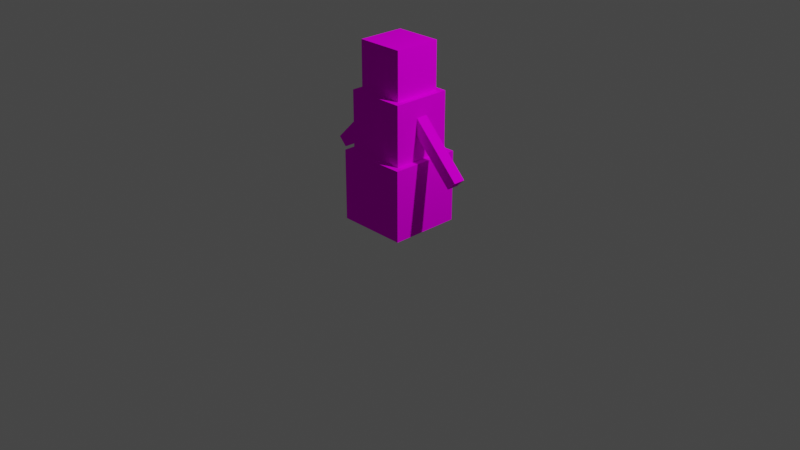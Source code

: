 # Source: snowman.blend  (saved by Blender 2.82.7; exported with 4.5.12 LTS)
import bpy
from mathutils import Matrix  # noqa: F401  (used for matrix-valued properties, if any)

bpy.ops.wm.read_factory_settings(use_empty=True)
scene = bpy.context.scene
scene.name = 'Scene'

# ---- collections
col_collection = bpy.data.collections.new('Collection'); scene.collection.children.link(col_collection)

# ---- images (referenced by path relative to the original .blend; pixels are not part of the script)
import os
ASSET_DIR = os.environ.get("B2B_ASSET_DIR", "")  # directory of the original .blend (textures are referenced by path, not embedded)
HERE = os.path.dirname(os.path.abspath(__file__))  # packed textures are extracted next to this script under _unpacked/

def load_image(name, relpath, width, height, colorspace="sRGB"):
    """Load a texture the original file referenced (path relative to the .blend, or extracted next to this script)."""
    p = next((c for c in (os.path.join(HERE, relpath), os.path.join(ASSET_DIR, relpath)) if relpath and os.path.exists(c)), "")
    if p:
        img = bpy.data.images.load(p, check_existing=True)
        img.name = name
    else:  # same state as the original file: an image datablock whose file is absent (Cycles renders it pink)
        img = bpy.data.images.new(name, width, height)
        img.source = "FILE"
        img.filepath = "//" + (relpath or name)
    img.colorspace_settings.name = colorspace
    return img
img_snowman_png = load_image('snowman.png', 'snowman.png', 1024, 1024, 'sRGB')

# ---- materials (node trees are filled in below, after node groups)
mat_0 = bpy.data.materials.new('0')
mat_0.use_transparent_shadow = False
mat_0.roughness = 1.0
mat_0.specular_intensity = 0.0

# ---- material node trees
mat_0.use_nodes = True; mat_0.node_tree.nodes.clear()
_N = mat_0.node_tree.nodes; _L = mat_0.node_tree.links
n0 = _N.new('ShaderNodeOutputMaterial'); n0.name = 'Material Output'; n0.location = (300, 300)
n1 = _N.new('ShaderNodeBsdfPrincipled'); n1.name = 'Principled BSDF'; n1.location = (10, 300)
n1.distribution = 'GGX'
n1.subsurface_method = 'BURLEY'
n1.inputs[2].default_value = 1.0
n1.inputs[3].default_value = 1.45
n1.inputs[13].default_value = 0.0
n1.inputs[27].default_value = (0.0, 0.0, 0.0, 1.0)
n1.inputs[28].default_value = 1.0
n2 = _N.new('ShaderNodeTexImage'); n2.name = 'Image Texture'; n2.location = (-300, 600)
n2.image = img_snowman_png
n2.interpolation = 'Closest'
_L.new(n1.outputs[0], n0.inputs[0])
_L.new(n2.outputs[0], n1.inputs[0])
n0.is_active_output = True

# ---- world
world_world = bpy.data.worlds.new('World'); scene.world = world_world
world_world.use_nodes = True; world_world.node_tree.nodes.clear()
_N = world_world.node_tree.nodes; _L = world_world.node_tree.links
n0 = _N.new('ShaderNodeOutputWorld'); n0.name = 'World Output'; n0.location = (300, 300)
n1 = _N.new('ShaderNodeBackground'); n1.name = 'Background'; n1.location = (10, 300)
n1.inputs[0].default_value = (0.05088, 0.05088, 0.05088, 1.0)
_L.new(n1.outputs[0], n0.inputs[0])
n0.is_active_output = True
world_world.color = (0.05088, 0.05088, 0.05088)
world_world.use_sun_shadow = False
world_world.sun_shadow_jitter_overblur = 0.0

# ---- cameras
cam_camera = bpy.data.cameras.new('Camera')
cam_camera.clip_end = 100.0
cam_camera.ortho_scale = 7.314

# ---- lights
light_light = bpy.data.lights.new('Light', 'POINT')
light_light.transmission_factor = 0.0
light_light.energy = 1000.0
light_light.shadow_soft_size = 0.1
light_light.shadow_maximum_resolution = 0.006
light_light.use_absolute_resolution = True

# ---- meshes
me_cube = bpy.data.meshes.new('cube')
me_cube.from_pydata([(0.375, 0.75, 0.375), (0.375, 0.0, 0.375), (0.375, 0.75, -0.375), (0.375, 0.0, -0.375), (-0.375, 0.75, -0.375), (-0.375, 0.0, -0.375), (-0.375, 0.75, 0.375), (-0.375, 0.0, 0.375), (0.3125, 1.375, 0.3125), (0.3125, 0.75, 0.3125), (0.3125, 1.375, -0.3125), (0.3125, 0.75, -0.3125), (-0.3125, 1.375, -0.3125), (-0.3125, 0.75, -0.3125), (-0.3125, 1.375, 0.3125), (-0.3125, 0.75, 0.3125), (0.25, 1.875, 0.25), (0.25, 1.375, 0.25), (0.25, 1.875, -0.25), (0.25, 1.375, -0.25), (-0.25, 1.875, -0.25), (-0.25, 1.375, -0.25), (-0.25, 1.875, 0.25), (-0.25, 1.375, 0.25), (-0.2942, 1.207, 0.0625), (-0.2058, 1.118, 0.0625), (-0.2942, 1.207, -0.0625), (-0.2058, 1.118, -0.0625), (-0.8245, 0.6764, -0.0625), (-0.7361, 0.588, -0.0625), (-0.8245, 0.6764, 0.0625), (-0.7361, 0.588, 0.0625), (0.8245, 0.6764, 0.0625), (0.7361, 0.588, 0.0625), (0.8245, 0.6764, -0.0625), (0.7361, 0.588, -0.0625), (0.2942, 1.207, -0.0625), (0.2058, 1.118, -0.0625), (0.2942, 1.207, 0.0625), (0.2058, 1.118, 0.0625)], [], [(14, 8, 10, 12), (31, 25, 24, 30), (22, 16, 18, 20), (30, 24, 26, 28), (21, 19, 17, 23), (15, 9, 8, 14), (23, 17, 16, 22), (6, 0, 2, 4), (38, 32, 34, 36), (1, 3, 2, 0), (5, 3, 1, 7), (7, 1, 0, 6), (3, 5, 4, 2), (19, 21, 20, 18), (21, 23, 22, 20), (13, 15, 14, 12), (5, 7, 6, 4), (9, 11, 10, 8), (17, 19, 18, 16), (33, 35, 34, 32), (13, 11, 9, 15), (25, 27, 26, 24), (27, 29, 28, 26), (35, 37, 36, 34), (29, 27, 25, 31), (29, 31, 30, 28), (11, 13, 12, 10), (37, 39, 38, 36), (39, 33, 32, 38), (37, 35, 33, 39)])
me_cube.polygons.foreach_set('use_smooth', [True] * 30)
_k = set([(0, 1), (0, 2), (0, 6), (1, 3), (1, 7), (2, 3), (2, 4), (3, 5), (4, 5), (4, 6), (5, 7), (6, 7), (8, 9), (8, 10), (8, 14), (9, 11), (9, 15), (10, 11), (10, 12), (11, 13), (12, 13), (12, 14), (13, 15), (14, 15), (16, 17), (16, 18), (16, 22), (17, 19), (17, 23), (18, 19), (18, 20), (19, 21), (20, 21), (20, 22), (21, 23), (22, 23), (24, 25), (24, 26), (24, 30), (25, 27), (25, 31), (26, 27), (26, 28), (27, 29), (28, 29), (28, 30), (29, 31), (30, 31), (32, 33), (32, 34), (32, 38), (33, 35), (33, 39), (34, 35), (34, 36), (35, 37), (36, 37), (36, 38), (37, 39), (38, 39)])
me_cube.attributes.new('sharp_edge', 'BOOLEAN', 'EDGE').data.foreach_set('value', [ (min(e.vertices), max(e.vertices)) in _k for e in me_cube.edges])
_uv = me_cube.uv_layers.new(name='UVMap')
_uv.uv.foreach_set('vector', [0.3123, 0.7498, 0.1565, 0.7498, 0.1565, 0.594, 0.3123, 0.594, 0.9373, 0.9377, 0.7502, 0.9377, 0.7502, 0.9685, 0.9373, 0.9685, 0.2498, 0.9998, 0.1252, 0.9998, 0.1252, 0.8752, 0.2498, 0.8752, 0.5315, 0.9998, 0.7185, 0.9998, 0.7185, 0.969, 0.5315, 0.969, 0.3748, 0.8752, 0.2502, 0.8752, 0.2502, 0.9998, 0.3748, 0.9998, 0.469, 0.4377, 0.6248, 0.4377, 0.6248, 0.5935, 0.469, 0.5935, 0.3752, 0.7502, 0.4998, 0.7502, 0.4998, 0.8748, 0.3752, 0.8748, 0.3748, 0.4373, 0.1877, 0.4373, 0.1877, 0.2502, 0.3748, 0.2502, 0.7185, 0.9998, 0.5315, 0.9998, 0.5315, 0.969, 0.7185, 0.969, 0.0002441, 0.06274, 0.1873, 0.06274, 0.1873, 0.2498, 0.0002441, 0.2498, 0.5623, 0.2502, 0.3752, 0.2502, 0.3752, 0.4373, 0.5623, 0.4373, 0.5627, 0.06274, 0.7498, 0.06274, 0.7498, 0.2498, 0.5627, 0.2498, 0.1877, 0.06274, 0.3748, 0.06274, 0.3748, 0.2498, 0.1877, 0.2498, 0.1252, 0.7502, 0.2498, 0.7502, 0.2498, 0.8748, 0.1252, 0.8748, 0.2502, 0.7502, 0.3748, 0.7502, 0.3748, 0.8748, 0.2502, 0.8748, 0.3127, 0.4377, 0.4685, 0.4377, 0.4685, 0.5935, 0.3127, 0.5935, 0.3752, 0.06274, 0.5623, 0.06274, 0.5623, 0.2498, 0.3752, 0.2498, 0.0002441, 0.4377, 0.156, 0.4377, 0.156, 0.5935, 0.0002441, 0.5935, 0.0002441, 0.7502, 0.1248, 0.7502, 0.1248, 0.8748, 0.0002441, 0.8748, 0.5002, 0.9377, 0.531, 0.9377, 0.531, 0.9685, 0.5002, 0.9685, 0.4685, 0.594, 0.3127, 0.594, 0.3127, 0.7498, 0.4685, 0.7498, 0.7498, 0.9377, 0.719, 0.9377, 0.719, 0.9685, 0.7498, 0.9685, 0.7185, 0.9377, 0.5315, 0.9377, 0.5315, 0.9685, 0.7185, 0.9685, 0.5315, 0.9377, 0.7185, 0.9377, 0.7185, 0.9685, 0.5315, 0.9685, 0.719, 0.969, 0.906, 0.969, 0.906, 0.9998, 0.719, 0.9998, 0.531, 0.9377, 0.5002, 0.9377, 0.5002, 0.9685, 0.531, 0.9685, 0.1565, 0.4377, 0.3123, 0.4377, 0.3123, 0.5935, 0.1565, 0.5935, 0.719, 0.9377, 0.7498, 0.9377, 0.7498, 0.9685, 0.719, 0.9685, 0.7502, 0.9377, 0.9373, 0.9377, 0.9373, 0.9685, 0.7502, 0.9685, 0.906, 0.969, 0.719, 0.969, 0.719, 0.9998, 0.906, 0.9998])
me_cube.materials.append(mat_0)
me_cube.use_remesh_fix_poles = True
me_cube.use_remesh_preserve_attributes = False
me_cube.use_mirror_vertex_groups = False
me_cube.update()
me_cube.normals_split_custom_set([tuple(v) for v in zip(*[iter([0.0, 1.0, 0.0, 0.0, 1.0, 0.0, 0.0, 1.0, 0.0, 0.0, 1.0, 0.0, 0.0, 0.0, 1.0, 0.0, 0.0, 1.0, 0.0, 0.0, 1.0, 0.0, 0.0, 1.0, 0.0, 1.0, 0.0, 0.0, 1.0, 0.0, 0.0, 1.0, 0.0, 0.0, 1.0, 0.0, -0.7071, 0.7071, 0.0, -0.7071, 0.7071, 0.0, -0.7071, 0.7071, 0.0, -0.7071, 0.7071, 0.0, 0.0, -1.0, 0.0, 0.0, -1.0, 0.0, 0.0, -1.0, 0.0, 0.0, -1.0, 0.0, 0.0, 0.0, 1.0, 0.0, 0.0, 1.0, 0.0, 0.0, 1.0, 0.0, 0.0, 1.0, 0.0, 0.0, 1.0, 0.0, 0.0, 1.0, 0.0, 0.0, 1.0, 0.0, 0.0, 1.0, 0.0, 1.0, 0.0, 0.0, 1.0, 0.0, 0.0, 1.0, 0.0, 0.0, 1.0, 0.0, 0.7071, 0.7071, 0.0, 0.7071, 0.7071, 0.0, 0.7071, 0.7071, 0.0, 0.7071, 0.7071, 0.0, 1.0, 0.0, 0.0, 1.0, 0.0, 0.0, 1.0, 0.0, 0.0, 1.0, 0.0, 0.0, 0.0, -1.0, 0.0, 0.0, -1.0, 0.0, 0.0, -1.0, 0.0, 0.0, -1.0, 0.0, 0.0, 0.0, 1.0, 0.0, 0.0, 1.0, 0.0, 0.0, 1.0, 0.0, 0.0, 1.0, 0.0, 0.0, -1.0, 0.0, 0.0, -1.0, 0.0, 0.0, -1.0, 0.0, 0.0, -1.0, 0.0, 0.0, -1.0, 0.0, 0.0, -1.0, 0.0, 0.0, -1.0, 0.0, 0.0, -1.0, -1.0, 0.0, 0.0, -1.0, 0.0, 0.0, -1.0, 0.0, 0.0, -1.0, 0.0, 0.0, -1.0, 0.0, 0.0, -1.0, 0.0, 0.0, -1.0, 0.0, 0.0, -1.0, 0.0, 0.0, -1.0, 0.0, 0.0, -1.0, 0.0, 0.0, -1.0, 0.0, 0.0, -1.0, 0.0, 0.0, 1.0, 0.0, 0.0, 1.0, 0.0, 0.0, 1.0, 0.0, 0.0, 1.0, 0.0, 0.0, 1.0, 0.0, 0.0, 1.0, 0.0, 0.0, 1.0, 0.0, 0.0, 1.0, 0.0, 0.0, 0.7071, -0.7071, 0.0, 0.7071, -0.7071, 0.0, 0.7071, -0.7071, 0.0, 0.7071, -0.7071, 0.0, 0.0, -1.0, 0.0, 0.0, -1.0, 0.0, 0.0, -1.0, 0.0, 0.0, -1.0, 0.0, 0.7071, 0.7071, 0.0, 0.7071, 0.7071, 0.0, 0.7071, 0.7071, 0.0, 0.7071, 0.7071, 0.0, 0.0, 0.0, -1.0, 0.0, 0.0, -1.0, 0.0, 0.0, -1.0, 0.0, 0.0, -1.0, 0.0, 0.0, -1.0, 0.0, 0.0, -1.0, 0.0, 0.0, -1.0, 0.0, 0.0, -1.0, 0.7071, -0.7071, 0.0, 0.7071, -0.7071, 0.0, 0.7071, -0.7071, 0.0, 0.7071, -0.7071, 0.0, -0.7071, -0.7071, 0.0, -0.7071, -0.7071, 0.0, -0.7071, -0.7071, 0.0, -0.7071, -0.7071, 0.0, 0.0, 0.0, -1.0, 0.0, 0.0, -1.0, 0.0, 0.0, -1.0, 0.0, 0.0, -1.0, -0.7071, 0.7071, 0.0, -0.7071, 0.7071, 0.0, -0.7071, 0.7071, 0.0, -0.7071, 0.7071, 0.0, 0.0, 0.0, 1.0, 0.0, 0.0, 1.0, 0.0, 0.0, 1.0, 0.0, 0.0, 1.0, -0.7071, -0.7071, 0.0, -0.7071, -0.7071, 0.0, -0.7071, -0.7071, 0.0, -0.7071, -0.7071, 0.0])] * 3)])
arm_armature_002 = bpy.data.armatures.new('Armature.002')  # bones are not reproduced

# ---- objects
ob_light = bpy.data.objects.new('Light', light_light)
ob_camera = bpy.data.objects.new('Camera', cam_camera)
ob_cube = bpy.data.objects.new('cube', me_cube)
ob_armature = bpy.data.objects.new('Armature', arm_armature_002)

# ---- transforms, parenting, visibility, modifiers, constraints
ob_light.location = (4.076, 1.005, 5.904)
ob_light.rotation_euler = (0.6503, 0.05522, 1.866)
ob_light.lock_rotations_4d = False
ob_light.empty_display_type = 'ARROWS'
ob_light.color = (0.0, 0.0, 0.0, 0.0)
ob_light.lineart.crease_threshold = 0.0
ob_camera.location = (7.359, -6.926, 4.958)
ob_camera.rotation_euler = (1.109, 0.0, 0.8149)
ob_camera.lock_rotations_4d = False
ob_camera.empty_display_type = 'ARROWS'
ob_camera.color = (0.0, 0.0, 0.0, 0.0)
ob_camera.display_type = 'WIRE'
ob_camera.lineart.crease_threshold = 0.0
ob_cube.parent = ob_armature
ob_cube.location = (0.0, 0.0, 0.0)
ob_cube.rotation_euler = (1.571, -0.0, 0.0)
ob_cube.lineart.crease_threshold = 0.0
_vg = ob_cube.vertex_groups.new(name='Bone')
_vg.add([0, 1, 2, 3, 4, 5, 6, 7], 1.0, 'REPLACE')
_vg = ob_cube.vertex_groups.new(name='Bone.001')
_vg.add([8, 9, 10, 11, 12, 13, 14, 15], 1.0, 'REPLACE')
_vg = ob_cube.vertex_groups.new(name='head')
_vg.add([16, 17, 18, 19, 20, 21, 22, 23], 1.0, 'REPLACE')
_vg = ob_cube.vertex_groups.new(name='Bone.003')
_vg.add([24, 25, 26, 27, 28, 29, 30, 31], 1.0, 'REPLACE')
_vg = ob_cube.vertex_groups.new(name='Bone.004')
_vg.add([32, 33, 34, 35, 36, 37, 38, 39], 1.0, 'REPLACE')
_m = ob_cube.modifiers.new('Armature', 'ARMATURE')
_m = ob_cube.modifiers.new('Armature.001', 'ARMATURE')
_m = ob_cube.modifiers.new('Armature.002', 'ARMATURE')
_m.object = ob_armature
ob_armature.location = (0.0, 0.0, 0.0)
ob_armature.lineart.crease_threshold = 0.0

# ---- collection membership
col_collection.objects.link(ob_light)
col_collection.objects.link(ob_camera)
col_collection.objects.link(ob_cube)
col_collection.objects.link(ob_armature)

# ---- scene / render settings (as saved in the file)
scene.camera = ob_camera
scene.frame_start = 1; scene.frame_end = 250; scene.frame_set(1)
scene.render.engine = 'BLENDER_EEVEE_NEXT'
scene.cycles.use_denoising = False
scene.cycles.samples = 128
scene.cycles.sampling_pattern = 'TABULATED_SOBOL'
scene.cycles.use_adaptive_sampling = False
scene.cycles.use_light_tree = False
scene.view_settings.view_transform = 'Filmic'
bpy.context.view_layer.update()
